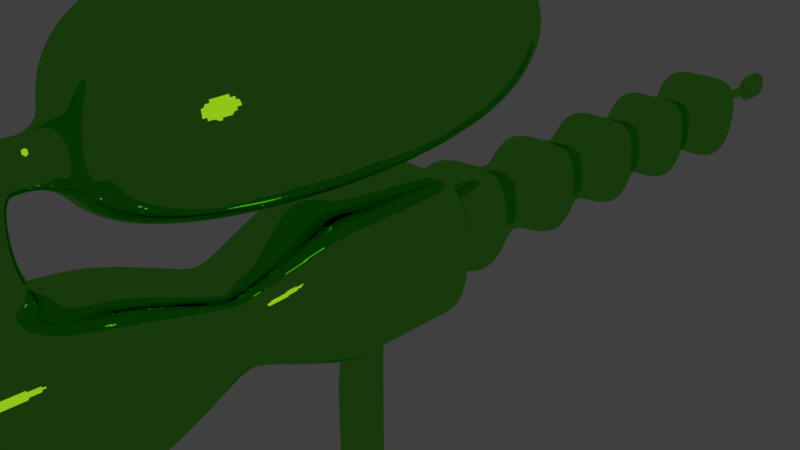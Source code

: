 # Source: RaySoaker1.blend  (saved by Blender 2.78.0; exported with 4.5.12 LTS)
import bpy
from mathutils import Matrix  # noqa: F401  (used for matrix-valued properties, if any)

bpy.ops.wm.read_factory_settings(use_empty=True)
scene = bpy.context.scene
scene.name = 'Scene'

# ---- collections
col_collection_1 = bpy.data.collections.new('Collection 1'); scene.collection.children.link(col_collection_1)

# ---- materials (node trees are filled in below, after node groups)
mat_material_002 = bpy.data.materials.new('Material.002')
mat_material_002.alpha_threshold = 0.0
mat_material_002.roughness = 0.5
mat_material_003 = bpy.data.materials.new('Material.003')
mat_material_003.alpha_threshold = 0.0
mat_material_003.roughness = 0.5

# ---- material node trees
mat_material_002.use_nodes = True; mat_material_002.node_tree.nodes.clear()
_N = mat_material_002.node_tree.nodes; _L = mat_material_002.node_tree.links
n0 = _N.new('ShaderNodeOutputMaterial'); n0.name = 'Material Output'; n0.location = (300, 300)
n1 = _N.new('ShaderNodeBsdfAnisotropic'); n1.name = 'Anisotropic BSDF'; n1.location = (10, 300)
n1.distribution = 'GGX'
n1.inputs[0].default_value = (0.1803, 0.8, 0.07161, 1.0)
n1.inputs[1].default_value = 0.0
n1.inputs[2].default_value = 1.0
n1.inputs[3].default_value = 0.2597
n2 = _N.new('ShaderNodeBsdfGlass'); n2.name = 'Glass BSDF'; n2.location = (100, 200)
n2.distribution = 'BECKMANN'
n2.inputs[0].default_value = (0.2998, 0.1506, 1.0, 1.0)
n2.inputs[2].default_value = 1.45
_L.new(n1.outputs[0], n0.inputs[0])
_L.new(n2.outputs[0], n0.inputs[1])
n0.is_active_output = True
mat_material_003.use_nodes = True; mat_material_003.node_tree.nodes.clear()
_N = mat_material_003.node_tree.nodes; _L = mat_material_003.node_tree.links
n0 = _N.new('ShaderNodeOutputMaterial'); n0.name = 'Material Output'; n0.location = (300, 300)
n1 = _N.new('ShaderNodeBsdfGlass'); n1.name = 'Glass BSDF'; n1.location = (10, 300)
n1.distribution = 'BECKMANN'
n1.inputs[0].default_value = (0.8, 0.8, 0.8, 1.0)
n1.inputs[2].default_value = 1.45
_L.new(n1.outputs[0], n0.inputs[0])
n0.is_active_output = True

# ---- world
world_world = bpy.data.worlds.new('World'); scene.world = world_world
world_world.color = (0.05088, 0.05088, 0.05088)
world_world.use_sun_shadow = False
world_world.sun_shadow_jitter_overblur = 0.0
world_world.cycles.sampling_method = 'MANUAL'

# ---- cameras
cam_camera = bpy.data.cameras.new('Camera')
cam_camera.clip_end = 100.0
cam_camera.lens = 35.0
cam_camera.sensor_width = 32.0
cam_camera.sensor_height = 18.0
cam_camera.ortho_scale = 7.314
cam_camera.dof.focus_distance = 0.0

# ---- lights
light_lamp = bpy.data.lights.new('Lamp', 'SPOT')
light_lamp.color = (1.0, 0.4456, 0.05656)
light_lamp.transmission_factor = 0.0
light_lamp.cutoff_distance = 30.0
light_lamp.energy = 100.0
light_lamp.shadow_buffer_clip_start = 1.001
light_lamp.shadow_soft_size = 1.307
light_lamp.shadow_maximum_resolution = 0.006
light_lamp.use_absolute_resolution = True
light_lamp.spot_blend = 0.2038
light_lamp.spot_size = 1.6

# ---- meshes
me_cube = bpy.data.meshes.new('Cube')
me_cube.from_pydata([(1.0, 1.0, -1.0), (1.0, -1.0, -1.0), (-1.0, -1.0, -1.0), (-1.0, 1.0, -1.0), (1.0, 1.0, 1.0), (1.0, -1.0, 1.0), (-1.0, -1.0, 1.0), (-1.0, 1.0, 1.0), (1.0, 0.6, -1.0), (1.0, 0.2, -1.0), (1.0, -0.2, -1.0), (1.0, -0.6, -1.0), (-1.0, -0.6, -1.0), (-1.0, -0.2, -1.0), (-1.0, 0.2, -1.0), (-1.0, 0.6, -1.0), (1.0, 0.6, 1.0), (1.0, 0.2, 1.0), (1.0, -0.2, 1.0), (1.0, -0.6, 1.0), (-1.0, -0.6, 1.0), (-1.0, -0.2, 1.0), (-1.0, 0.2, 1.0), (-1.0, 0.6, 1.0), (0.4444, 1.0, -0.4444), (-0.4444, 1.0, -0.4444), (0.4445, 1.0, 0.4444), (-0.4444, 1.0, 0.4444), (-0.2031, 3.295, 0.8889), (-0.05078, 2.53, 0.2222), (-0.2031, 1.765, 0.8889), (0.2222, 7.885, 0.8889), (0.05556, 7.12, 0.2222), (0.2222, 6.355, 0.8889), (0.05556, 5.59, 0.2222), (0.2222, 4.825, 0.8889), (0.1413, 1.0, -1.0), (-0.1117, 1.0, -1.0), (0.1117, -1.0, -1.0), (-0.1117, -1.0, -1.0), (0.1117, 1.0, 1.0), (-0.1117, 1.0, 1.0), (0.1117, -1.0, 1.0), (-0.1117, -1.0, 1.0), (-0.1117, 0.6, 1.0), (0.1117, 0.6, 1.0), (-0.1117, 0.2, 1.0), (0.1117, 0.2, 1.0), (-0.1117, -0.2, 1.0), (0.1117, -0.2, 1.0), (-0.1117, -0.6, 1.0), (0.1117, -0.6, 1.0), (0.1117, 0.2, -1.0), (-0.1117, 0.2, -1.0), (-0.1117, -0.2, -1.0), (0.1374, 1.0, -0.4444), (-0.12, 1.0, -0.4444), (0.1111, 1.0, 0.4444), (-0.1016, 1.0, 0.4444), (0.05556, 4.06, 0.2222), (0.2222, 3.295, 0.8889), (0.05556, 2.53, 0.2222), (0.2222, 1.765, 0.8889), (0.2748, 1.765, -0.8889), (0.06871, 2.53, -0.2222), (0.2748, 3.295, -0.8889), (0.06871, 4.06, -0.2222), (0.4444, 1.0, -0.4444), (0.1117, 0.6, -1.0), (-0.1117, 0.6, -1.0), (0.1117, -0.2, -1.0), (0.1117, -0.6, -1.0), (-0.1117, -0.6, -1.0), (0.05021, 0.2696, -1.0), (-0.05021, 0.2696, -1.0), (0.05021, 0.08988, -1.0), (-0.05021, 0.08988, -1.0), (0.05021, -0.08988, -1.0), (-0.05021, -0.08988, -1.0), (0.05021, -0.2696, -1.0), (-0.05021, -0.2696, -1.0), (0.05021, 0.2696, -3.878), (-0.5155, 0.2696, -3.878), (0.05021, 0.08988, -3.878), (-0.5155, 0.08988, -3.878), (0.05021, -0.08988, -3.878), (-0.5155, -0.08988, -3.878), (0.05021, -0.2696, -3.878), (-0.5155, -0.2696, -3.878), (0.2748, 4.825, -0.8889), (0.06871, 5.59, -0.2222), (0.2748, 6.355, -0.8889), (0.06871, 7.12, -0.2222), (0.2748, 7.885, -0.8889), (0.8889, 7.885, -0.8889), (0.2222, 7.12, -0.2222), (0.8889, 6.355, -0.8889), (0.2222, 5.59, -0.2222), (0.8889, 4.825, -0.8889), (0.2222, 4.06, -0.2222), (0.8889, 3.295, -0.8889), (0.2222, 2.53, -0.2222), (0.8889, 1.765, -0.8889), (-0.8889, 1.765, 0.8889), (-0.2222, 2.53, 0.2222), (-0.8889, 3.295, 0.8889), (-0.2222, 4.06, 0.2222), (-0.8889, 4.825, 0.8889), (-0.2222, 5.59, 0.2222), (-0.8889, 6.355, 0.8889), (-0.2222, 7.12, 0.2222), (-0.8889, 7.885, 0.8889), (-0.2401, 7.885, -0.8889), (-0.06002, 7.12, -0.2222), (-0.2401, 6.355, -0.8889), (-0.06002, 5.59, -0.2222), (-0.2401, 4.825, -0.8889), (-0.06002, 4.06, -0.2222), (-0.2401, 3.295, -0.8889), (-0.06002, 2.53, -0.2222), (-0.2401, 1.765, -0.8889), (-0.8889, 7.885, -0.8889), (-0.2222, 7.12, -0.2222), (-0.8889, 6.355, -0.8889), (-0.2222, 5.59, -0.2222), (-0.8889, 4.825, -0.8889), (-0.2222, 4.06, -0.2222), (-0.8889, 3.295, -0.8889), (-0.2222, 2.53, -0.2222), (-0.8889, 1.765, -0.8889), (-0.4444, 8.65, -0.4444), (0.4445, 8.65, 0.4444), (-0.4444, 8.65, 0.4444), (0.1374, 8.65, -0.4444), (-0.12, 8.65, -0.4444), (0.1111, 8.65, 0.4444), (-0.1016, 8.65, 0.4444), (0.4444, 8.65, -0.4444), (-0.1016, 1.0, 0.4444), (0.1111, 1.0, 0.4444), (-0.12, 1.0, -0.4444), (0.1374, 1.0, -0.4444), (-0.4444, 1.0, 0.4444), (0.4445, 1.0, 0.4444), (-0.4444, 1.0, -0.4444), (-0.05078, 4.06, 0.2222), (-0.2031, 4.825, 0.8889), (-0.05078, 5.59, 0.2222), (-0.2031, 6.355, 0.8889), (-0.05078, 7.12, 0.2222), (-0.2031, 7.885, 0.8889), (0.8889, 7.885, 0.8889), (0.2222, 7.12, 0.2222), (0.8889, 6.355, 0.8889), (0.2222, 5.59, 0.2222), (0.8889, 4.825, 0.8889), (0.2222, 4.06, 0.2222), (0.8889, 3.295, 0.8889), (0.2222, 2.53, 0.2222), (0.8889, 1.765, 0.8889), (-0.1117, -5.876, -1.0), (-1.0, -5.876, -1.0), (1.0, -5.876, -1.0), (1.0, -5.876, 1.0), (-1.0, -5.876, 1.0), (-0.1117, -5.876, 1.0), (0.1117, -5.876, -1.0), (0.1117, -5.876, 1.0), (-0.1117, -5.063, 1.0), (-0.1117, -4.251, 1.0), (-0.1117, -3.438, 1.0), (-0.07542, -2.305, 0.4987), (-0.07542, -2.101, 0.4987), (-0.675, -2.101, 0.4987), (-0.675, -2.305, 0.4987), (-1.0, -3.438, 1.0), (-1.0, -4.251, 1.0), (-1.0, -5.063, 1.0), (0.07542, -2.101, 0.4987), (0.07542, -2.305, 0.4987), (0.1117, -3.438, 1.0), (0.1117, -4.251, 1.0), (0.1117, -5.063, 1.0), (1.0, -5.063, 1.0), (1.0, -4.251, 1.0), (1.0, -3.438, 1.0), (0.675, -2.305, 0.4987), (0.675, -2.101, 0.4987), (-0.675, -2.101, -0.4987), (-0.675, -2.305, -0.4987), (-1.0, -3.438, -1.0), (-1.0, -4.251, -1.0), (-1.0, -5.063, -1.0), (1.0, -5.063, -1.0), (1.0, -4.251, -1.0), (1.0, -3.438, -1.0), (0.675, -2.305, -0.4987), (0.675, -2.101, -0.4987), (0.1117, -5.063, -1.0), (0.1117, -4.251, -1.0), (0.1117, -3.438, -1.0), (0.07542, -2.305, -0.4987), (0.07542, -2.101, -0.4987), (-0.1117, -5.063, -1.0), (-0.1117, -4.251, -1.0), (-0.1117, -3.438, -1.0), (-0.07542, -2.305, -0.4987), (-0.07542, -2.101, -0.4987), (-0.1117, -5.063, 3.664), (-0.1117, -4.251, 3.664), (0.1117, -4.251, 3.664), (0.1117, -5.063, 3.664), (-0.1117, -5.063, 2.099), (-0.1117, -4.251, 2.099), (0.1117, -5.063, 2.099), (0.1117, -4.251, 2.099), (-0.1117, -5.063, 2.683), (0.1117, -5.063, 2.683), (-0.1117, -4.251, 2.683), (0.1117, -4.251, 2.683), (-0.1117, -4.169, 2.683), (-0.1117, -4.169, 2.099), (0.1117, -4.169, 2.683), (0.1117, -4.169, 2.099), (-0.1117, -3.697, 2.683), (-0.1117, -3.697, 2.099), (0.1117, -3.697, 2.683), (0.1117, -3.697, 2.099), (-1.7, -3.407, 4.34), (-1.7, -3.407, 1.141), (1.7, -3.407, 4.34), (1.7, -3.407, 1.141), (-1.7, 3.111, 4.34), (-1.7, 3.111, 1.141), (1.7, 3.111, 4.34), (1.7, 3.111, 1.141), (0.05021, 0.2696, -1.595), (0.05021, 0.2696, -1.157), (0.05021, 0.08988, -1.157), (0.05021, 0.08988, -1.595), (0.05021, -0.08988, -1.157), (0.05021, -0.08988, -1.595), (0.05021, -0.2696, -1.157), (0.05021, -0.2696, -1.595), (-0.5155, 0.2696, -1.595), (-0.05021, 0.2696, -1.157), (-0.5155, 0.08988, -1.595), (-0.05021, 0.08988, -1.157), (-0.5155, -0.08988, -1.595), (-0.05021, -0.08988, -1.157), (-0.5155, -0.2696, -1.595), (-0.05021, -0.2696, -1.157), (0.05021, 0.08988, -3.014), (0.05021, -0.08988, -3.014), (0.05021, -0.2696, -3.014), (0.05021, 0.2696, -3.014), (-0.5155, 0.2696, -3.014), (-0.5155, 0.08988, -3.014), (-0.5155, -0.08988, -3.014), (-0.5155, -0.2696, -3.014), (0.05021, 0.08988, -3.817), (0.05021, -0.08988, -3.817), (0.05021, -0.2696, -3.817), (0.05021, 0.2696, -3.817), (-0.5155, 0.2696, -3.817), (-0.5155, 0.08988, -3.817), (-0.5155, -0.08988, -3.817), (-0.5155, -0.2696, -3.817), (0.03, 8.65, -0.04126), (-0.03, 8.65, -0.04126), (0.03, 8.65, 0.09397), (-0.03, 8.65, 0.09397), (0.07885, 8.762, 0.1099), (-0.07885, 8.762, 0.1099), (0.07885, 8.762, -0.05715), (-0.07885, 8.762, -0.05715), (0.07885, 9.861, 0.1099), (-0.07885, 9.861, 0.1099), (0.07885, 9.861, -0.05715), (-0.07885, 9.861, -0.05715), (0.07885, 9.89, 0.1099), (-0.07885, 9.89, 0.1099), (0.07885, 9.89, -0.05715), (-0.07885, 9.89, -0.05715), (0.157, 9.973, 0.2861), (-0.157, 9.973, 0.2861), (0.157, 9.973, -0.2333), (-0.157, 9.973, -0.2333), (0.157, 10.03, 0.2861), (-0.157, 10.03, 0.2861), (0.157, 10.03, -0.2333), (-0.157, 10.03, -0.2333), (0.157, 10.41, 0.2861), (-0.157, 10.41, 0.2861), (0.157, 10.41, -0.2333), (-0.157, 10.41, -0.2333), (0.157, 10.41, 0.2861), (-0.157, 10.41, 0.2861), (0.157, 10.41, -0.2333), (-0.157, 10.41, -0.2333)], [], [(72, 39, 2, 12), (50, 20, 6, 43), (11, 19, 5, 1), (177, 192, 161, 164), (15, 23, 7, 3), (37, 3, 25, 56), (2, 6, 20, 12), (12, 20, 21, 13), (13, 21, 22, 14), (14, 22, 23, 15), (0, 4, 16, 8), (8, 16, 17, 9), (9, 17, 18, 10), (10, 18, 19, 11), (41, 7, 23, 44), (44, 23, 22, 46), (46, 22, 21, 48), (48, 21, 20, 50), (37, 69, 15, 3), (69, 53, 14, 15), (53, 54, 13, 14), (54, 72, 12, 13), (109, 148, 149, 110), (4, 0, 24, 26), (40, 4, 26, 57), (3, 7, 27, 25), (138, 139, 62, 30), (28, 60, 59, 145), (110, 149, 150, 111), (30, 62, 61, 29), (156, 99, 98, 155), (142, 138, 30, 103), (106, 145, 146, 107), (107, 146, 147, 108), (103, 30, 29, 104), (116, 125, 124, 115), (154, 97, 96, 153), (114, 123, 122, 113), (29, 61, 60, 28), (159, 102, 101, 158), (145, 59, 35, 146), (158, 101, 100, 157), (7, 41, 58, 27), (41, 40, 57, 58), (108, 147, 148, 109), (143, 67, 102, 159), (10, 11, 71, 70), (9, 10, 70, 52), (8, 9, 52, 68), (0, 8, 68, 36), (36, 68, 69, 37), (18, 49, 51, 19), (49, 48, 50, 51), (17, 47, 49, 18), (47, 46, 48, 49), (16, 45, 47, 17), (45, 44, 46, 47), (4, 40, 45, 16), (40, 41, 44, 45), (0, 36, 55, 24), (36, 37, 56, 55), (183, 182, 167, 163), (168, 177, 164, 165), (19, 51, 42, 5), (51, 50, 43, 42), (11, 1, 38, 71), (71, 38, 39, 72), (69, 68, 73, 74), (70, 71, 79, 77), (52, 70, 77, 75), (261, 262, 87, 85), (260, 261, 85, 83), (263, 260, 83, 81), (53, 69, 74, 76), (54, 53, 76, 78), (72, 54, 78, 80), (71, 72, 80, 79), (68, 52, 75, 73), (85, 87, 88, 86), (83, 85, 86, 84), (81, 83, 84, 82), (264, 263, 81, 82), (265, 264, 82, 84), (266, 265, 84, 86), (267, 266, 86, 88), (262, 267, 88, 87), (115, 124, 123, 114), (25, 27, 142, 144), (24, 55, 141, 67), (57, 26, 143, 139), (26, 24, 67, 143), (27, 58, 138, 142), (55, 56, 140, 141), (153, 96, 95, 152), (101, 64, 65, 100), (99, 66, 89, 98), (97, 90, 91, 96), (95, 92, 93, 94), (62, 159, 158, 61), (60, 157, 156, 59), (113, 122, 121, 112), (93, 112, 134, 133), (150, 31, 135, 136), (111, 150, 136, 132), (151, 94, 137, 131), (56, 25, 144, 140), (58, 57, 139, 138), (155, 98, 97, 154), (129, 103, 104, 128), (144, 142, 103, 129), (32, 152, 151, 31), (33, 153, 152, 32), (34, 154, 153, 33), (35, 155, 154, 34), (157, 100, 99, 156), (112, 121, 130, 134), (121, 111, 132, 130), (31, 151, 131, 135), (94, 93, 133, 137), (67, 141, 63, 102), (102, 63, 64, 101), (152, 95, 94, 151), (100, 65, 66, 99), (98, 89, 90, 97), (96, 91, 92, 95), (139, 143, 159, 62), (61, 158, 157, 60), (59, 156, 155, 35), (105, 28, 145, 106), (118, 127, 126, 117), (120, 129, 128, 119), (122, 110, 111, 121), (124, 108, 109, 123), (126, 106, 107, 125), (128, 104, 105, 127), (104, 29, 28, 105), (117, 126, 125, 116), (119, 128, 127, 118), (140, 144, 129, 120), (123, 109, 110, 122), (125, 107, 108, 124), (127, 105, 106, 126), (146, 35, 34, 147), (147, 34, 33, 148), (148, 33, 32, 149), (149, 32, 31, 150), (141, 140, 120, 63), (63, 120, 119, 64), (64, 119, 118, 65), (65, 118, 117, 66), (66, 117, 116, 89), (89, 116, 115, 90), (90, 115, 114, 91), (91, 114, 113, 92), (92, 113, 112, 93), (160, 165, 164, 161), (162, 163, 167, 166), (166, 167, 165, 160), (193, 183, 163, 162), (198, 193, 162, 166), (182, 168, 165, 167), (203, 198, 166, 160), (192, 203, 160, 161), (2, 39, 207, 188), (188, 207, 206, 189), (189, 206, 205, 190), (190, 205, 204, 191), (191, 204, 203, 192), (39, 38, 202, 207), (207, 202, 201, 206), (206, 201, 200, 205), (205, 200, 199, 204), (204, 199, 198, 203), (42, 43, 172, 178), (178, 172, 171, 179), (179, 171, 170, 180), (180, 170, 169, 181), (218, 216, 208, 209), (38, 1, 197, 202), (202, 197, 196, 201), (201, 196, 195, 200), (200, 195, 194, 199), (199, 194, 193, 198), (1, 5, 187, 197), (197, 187, 186, 196), (196, 186, 185, 195), (195, 185, 184, 194), (194, 184, 183, 193), (43, 6, 173, 172), (172, 173, 174, 171), (171, 174, 175, 170), (170, 175, 176, 169), (169, 176, 177, 168), (5, 42, 178, 187), (187, 178, 179, 186), (186, 179, 180, 185), (185, 180, 181, 184), (184, 181, 182, 183), (6, 2, 188, 173), (173, 188, 189, 174), (174, 189, 190, 175), (175, 190, 191, 176), (176, 191, 192, 177), (210, 209, 208, 211), (216, 217, 211, 208), (219, 218, 209, 210), (217, 219, 210, 211), (182, 181, 215, 214), (181, 169, 213, 215), (168, 182, 214, 212), (169, 168, 212, 213), (214, 215, 219, 217), (213, 218, 220, 221), (212, 214, 217, 216), (213, 212, 216, 218), (220, 222, 226, 224), (218, 219, 222, 220), (215, 213, 221, 223), (219, 215, 223, 222), (227, 225, 229, 231), (222, 223, 227, 226), (223, 221, 225, 227), (221, 220, 224, 225), (231, 229, 233, 235), (225, 224, 228, 229), (224, 226, 230, 228), (226, 227, 231, 230), (235, 233, 232, 234), (229, 228, 232, 233), (228, 230, 234, 232), (230, 231, 235, 234), (79, 80, 251, 242), (242, 251, 250, 243), (80, 78, 249, 251), (251, 249, 248, 250), (78, 76, 247, 249), (249, 247, 246, 248), (76, 74, 245, 247), (247, 245, 244, 246), (74, 73, 237, 245), (245, 237, 236, 244), (73, 75, 238, 237), (237, 238, 239, 236), (75, 77, 240, 238), (238, 240, 241, 239), (77, 79, 242, 240), (240, 242, 243, 241), (243, 250, 259, 254), (250, 248, 258, 259), (248, 246, 257, 258), (246, 244, 256, 257), (244, 236, 255, 256), (236, 239, 252, 255), (239, 241, 253, 252), (241, 243, 254, 253), (254, 259, 267, 262), (259, 258, 266, 267), (258, 257, 265, 266), (257, 256, 264, 265), (256, 255, 263, 264), (255, 252, 260, 263), (252, 253, 261, 260), (253, 254, 262, 261), (130, 132, 136, 134), (135, 131, 137, 133), (136, 135, 270, 271), (270, 268, 274, 272), (135, 133, 268, 270), (133, 134, 269, 268), (134, 136, 271, 269), (275, 273, 277, 279), (268, 269, 275, 274), (269, 271, 273, 275), (271, 270, 272, 273), (279, 277, 281, 283), (273, 272, 276, 277), (272, 274, 278, 276), (274, 275, 279, 278), (280, 282, 286, 284), (277, 276, 280, 281), (276, 278, 282, 280), (278, 279, 283, 282), (287, 285, 289, 291), (282, 283, 287, 286), (283, 281, 285, 287), (281, 280, 284, 285), (289, 288, 292, 293), (285, 284, 288, 289), (284, 286, 290, 288), (286, 287, 291, 290), (292, 294, 298, 296), (288, 290, 294, 292), (290, 291, 295, 294), (291, 289, 293, 295), (297, 296, 298, 299), (294, 295, 299, 298), (295, 293, 297, 299), (293, 292, 296, 297)])
me_cube.materials.append(mat_material_002)
me_cube.materials.append(mat_material_003)
me_cube.use_remesh_preserve_volume = False
me_cube.use_remesh_preserve_attributes = False
me_cube.use_mirror_vertex_groups = False
me_cube.update()

# ---- objects
ob_cube = bpy.data.objects.new('Cube', me_cube)
ob_lamp = bpy.data.objects.new('Lamp', light_lamp)
ob_camera = bpy.data.objects.new('Camera', cam_camera)

# ---- transforms, parenting, visibility, modifiers, constraints
ob_cube.location = (0.0, 0.0, 0.0)
ob_cube.lock_rotations_4d = False
ob_cube.empty_display_type = 'ARROWS'
ob_cube.lineart.crease_threshold = 0.0
_m = ob_cube.modifiers.new('Subsurf', 'SUBSURF')
_m.uv_smooth = 'PRESERVE_CORNERS'
_m.levels = 6
_m.render_levels = 6
_m.show_only_control_edges = False
ob_lamp.location = (9.261, -3.678, 2.811)
ob_lamp.rotation_euler = (1.23, -1.194, 1.409)
ob_lamp.lock_rotations_4d = False
ob_lamp.empty_display_type = 'ARROWS'
ob_lamp.color = (0.0, 0.0, 0.0, 0.0)
ob_lamp.lineart.crease_threshold = 0.0
ob_camera.location = (7.481, -6.508, 5.344)
ob_camera.rotation_euler = (1.109, 0.0, 0.8149)
ob_camera.lock_rotations_4d = False
ob_camera.empty_display_type = 'ARROWS'
ob_camera.color = (0.0, 0.0, 0.0, 0.0)
ob_camera.display_type = 'WIRE'
ob_camera.lineart.crease_threshold = 0.0

# ---- collection membership
col_collection_1.objects.link(ob_cube)
col_collection_1.objects.link(ob_lamp)
col_collection_1.objects.link(ob_camera)

# ---- scene / render settings (as saved in the file)
scene.camera = ob_camera
scene.frame_start = 1; scene.frame_end = 250; scene.frame_set(1)
scene.render.engine = 'CYCLES'
scene.render.resolution_percentage = 50
scene.render.dither_intensity = 0.0
scene.cycles.use_denoising = False
scene.cycles.samples = 128
scene.cycles.sampling_pattern = 'TABULATED_SOBOL'
scene.cycles.light_sampling_threshold = 0.0
scene.cycles.use_adaptive_sampling = False
scene.cycles.use_light_tree = False
scene.cycles.blur_glossy = 0.0
scene.cycles.sample_clamp_indirect = 0.0
scene.view_settings.view_transform = 'Standard'
bpy.context.view_layer.update()
